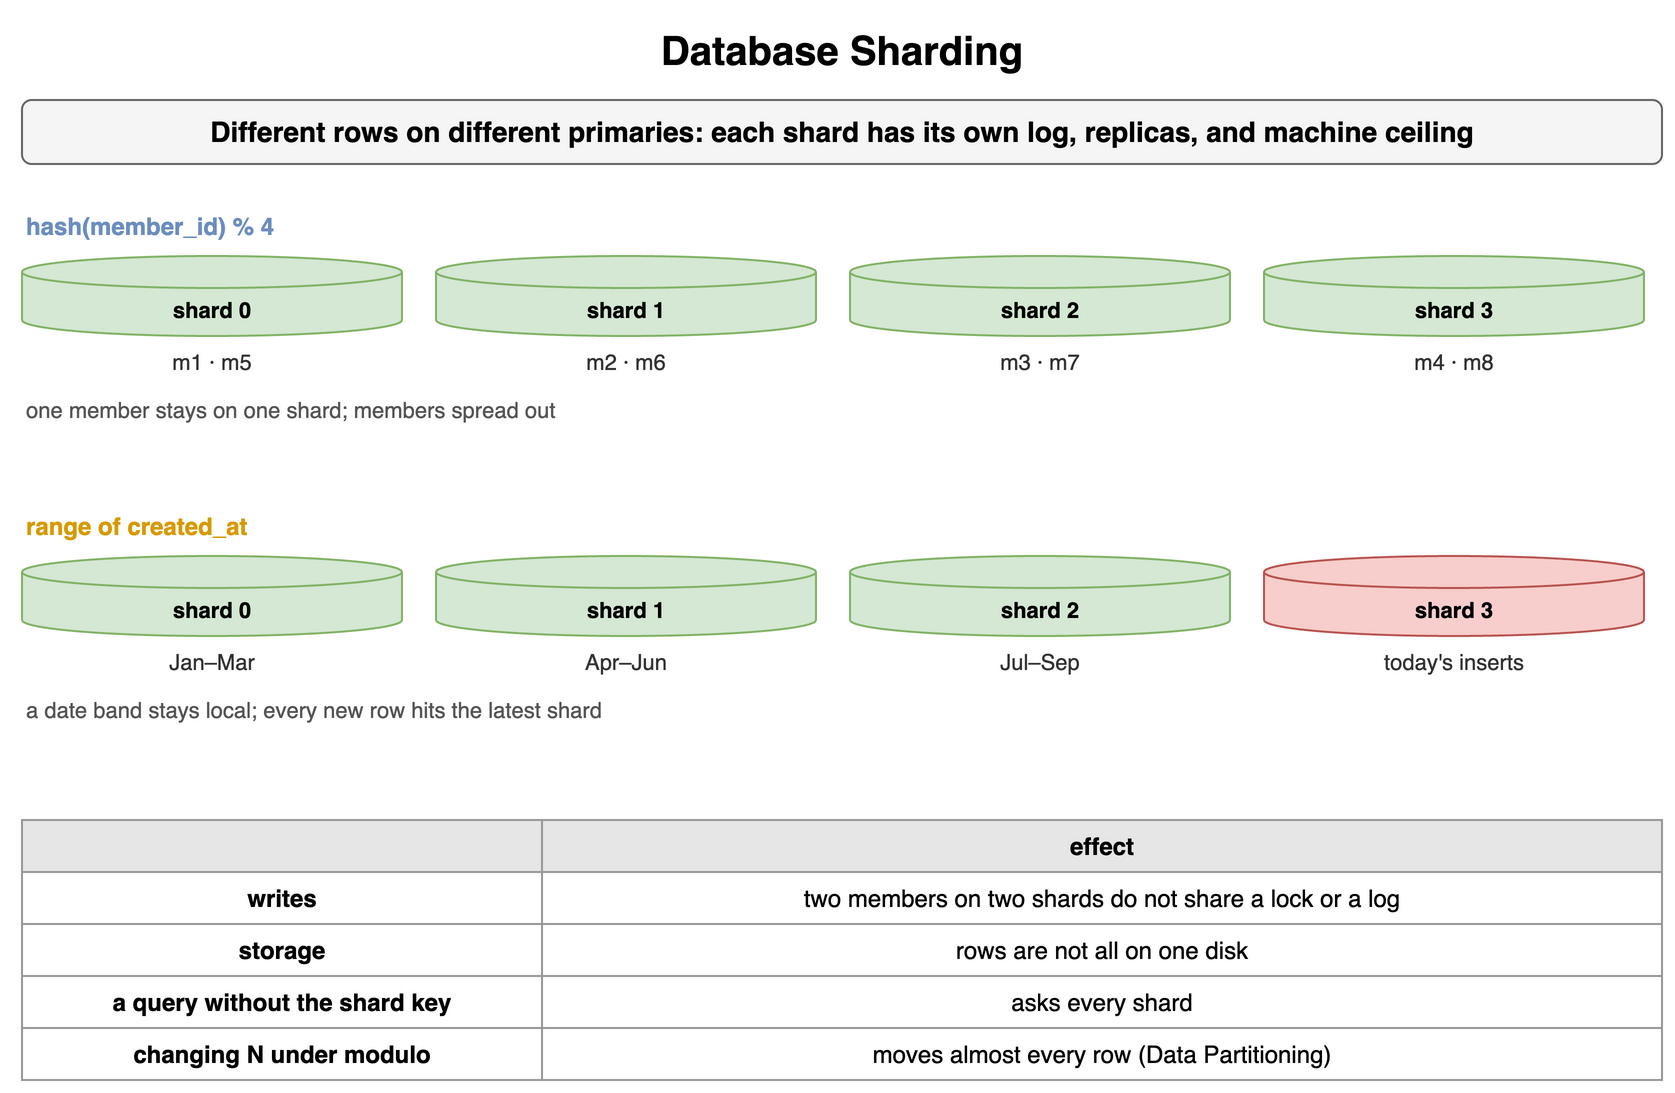

The diagram above was exported from draw.io. Its source (the exported page's mxGraphModel, read from the mxfile embedded in the PNG):
<mxGraphModel dx="900" dy="560" grid="1" gridSize="10" guides="1" tooltips="1" connect="1" arrows="1" fold="1" page="1" pageScale="1" pageWidth="900" pageHeight="560" math="0" shadow="0">
  <root>
    <mxCell id="0" />
    <mxCell id="1" parent="0" />
    <mxCell id="r101" value="Database Sharding" style="text;html=1;align=center;verticalAlign=middle;whiteSpace=wrap;fontSize=20;fontStyle=1;" vertex="1" parent="1">
      <mxGeometry x="40" y="10" width="820" height="30" as="geometry" />
    </mxCell>
    <mxCell id="r102" value="Different rows on different primaries: each shard has its own log, replicas, and machine ceiling" style="rounded=1;whiteSpace=wrap;html=1;fillColor=#f5f5f5;strokeColor=#666666;fontStyle=1;fontSize=14;" vertex="1" parent="1">
      <mxGeometry x="40" y="50" width="820" height="32" as="geometry" />
    </mxCell>
    <mxCell id="r103" value="hash(member_id) % 4" style="text;html=1;whiteSpace=wrap;fontSize=11;align=left;verticalAlign=middle;fontSize=12;fontColor=#6c8ebf;fontStyle=1;" vertex="1" parent="1">
      <mxGeometry x="40" y="104" width="400" height="18" as="geometry" />
    </mxCell>
    <mxCell id="r104" value="shard 0" style="shape=cylinder3;whiteSpace=wrap;html=1;boundedLbl=1;backgroundOutline=1;size=8;fillColor=#d5e8d4;strokeColor=#82b366;fontSize=11;fontStyle=1;" vertex="1" parent="1">
      <mxGeometry x="40" y="128" width="190" height="40" as="geometry" />
    </mxCell>
    <mxCell id="r105" value="m1 · m5" style="text;html=1;whiteSpace=wrap;fontSize=11;align=center;verticalAlign=middle;fontSize=11;fontColor=#333333;" vertex="1" parent="1">
      <mxGeometry x="40" y="172" width="190" height="18" as="geometry" />
    </mxCell>
    <mxCell id="r106" value="shard 1" style="shape=cylinder3;whiteSpace=wrap;html=1;boundedLbl=1;backgroundOutline=1;size=8;fillColor=#d5e8d4;strokeColor=#82b366;fontSize=11;fontStyle=1;" vertex="1" parent="1">
      <mxGeometry x="247" y="128" width="190" height="40" as="geometry" />
    </mxCell>
    <mxCell id="r107" value="m2 · m6" style="text;html=1;whiteSpace=wrap;fontSize=11;align=center;verticalAlign=middle;fontSize=11;fontColor=#333333;" vertex="1" parent="1">
      <mxGeometry x="247" y="172" width="190" height="18" as="geometry" />
    </mxCell>
    <mxCell id="r108" value="shard 2" style="shape=cylinder3;whiteSpace=wrap;html=1;boundedLbl=1;backgroundOutline=1;size=8;fillColor=#d5e8d4;strokeColor=#82b366;fontSize=11;fontStyle=1;" vertex="1" parent="1">
      <mxGeometry x="454" y="128" width="190" height="40" as="geometry" />
    </mxCell>
    <mxCell id="r109" value="m3 · m7" style="text;html=1;whiteSpace=wrap;fontSize=11;align=center;verticalAlign=middle;fontSize=11;fontColor=#333333;" vertex="1" parent="1">
      <mxGeometry x="454" y="172" width="190" height="18" as="geometry" />
    </mxCell>
    <mxCell id="r1010" value="shard 3" style="shape=cylinder3;whiteSpace=wrap;html=1;boundedLbl=1;backgroundOutline=1;size=8;fillColor=#d5e8d4;strokeColor=#82b366;fontSize=11;fontStyle=1;" vertex="1" parent="1">
      <mxGeometry x="661" y="128" width="190" height="40" as="geometry" />
    </mxCell>
    <mxCell id="r1011" value="m4 · m8" style="text;html=1;whiteSpace=wrap;fontSize=11;align=center;verticalAlign=middle;fontSize=11;fontColor=#333333;" vertex="1" parent="1">
      <mxGeometry x="661" y="172" width="190" height="18" as="geometry" />
    </mxCell>
    <mxCell id="r1012" value="one member stays on one shard; members spread out" style="text;html=1;whiteSpace=wrap;fontSize=11;align=left;verticalAlign=middle;fontSize=11;fontColor=#555555;" vertex="1" parent="1">
      <mxGeometry x="40" y="196" width="820" height="18" as="geometry" />
    </mxCell>
    <mxCell id="r1013" value="range of created_at" style="text;html=1;whiteSpace=wrap;fontSize=11;align=left;verticalAlign=middle;fontSize=12;fontColor=#d79b00;fontStyle=1;" vertex="1" parent="1">
      <mxGeometry x="40" y="254" width="400" height="18" as="geometry" />
    </mxCell>
    <mxCell id="r1014" value="shard 0" style="shape=cylinder3;whiteSpace=wrap;html=1;boundedLbl=1;backgroundOutline=1;size=8;fillColor=#d5e8d4;strokeColor=#82b366;fontSize=11;fontStyle=1;" vertex="1" parent="1">
      <mxGeometry x="40" y="278" width="190" height="40" as="geometry" />
    </mxCell>
    <mxCell id="r1015" value="Jan–Mar" style="text;html=1;whiteSpace=wrap;fontSize=11;align=center;verticalAlign=middle;fontSize=11;fontColor=#333333;" vertex="1" parent="1">
      <mxGeometry x="40" y="322" width="190" height="18" as="geometry" />
    </mxCell>
    <mxCell id="r1016" value="shard 1" style="shape=cylinder3;whiteSpace=wrap;html=1;boundedLbl=1;backgroundOutline=1;size=8;fillColor=#d5e8d4;strokeColor=#82b366;fontSize=11;fontStyle=1;" vertex="1" parent="1">
      <mxGeometry x="247" y="278" width="190" height="40" as="geometry" />
    </mxCell>
    <mxCell id="r1017" value="Apr–Jun" style="text;html=1;whiteSpace=wrap;fontSize=11;align=center;verticalAlign=middle;fontSize=11;fontColor=#333333;" vertex="1" parent="1">
      <mxGeometry x="247" y="322" width="190" height="18" as="geometry" />
    </mxCell>
    <mxCell id="r1018" value="shard 2" style="shape=cylinder3;whiteSpace=wrap;html=1;boundedLbl=1;backgroundOutline=1;size=8;fillColor=#d5e8d4;strokeColor=#82b366;fontSize=11;fontStyle=1;" vertex="1" parent="1">
      <mxGeometry x="454" y="278" width="190" height="40" as="geometry" />
    </mxCell>
    <mxCell id="r1019" value="Jul–Sep" style="text;html=1;whiteSpace=wrap;fontSize=11;align=center;verticalAlign=middle;fontSize=11;fontColor=#333333;" vertex="1" parent="1">
      <mxGeometry x="454" y="322" width="190" height="18" as="geometry" />
    </mxCell>
    <mxCell id="r1020" value="shard 3" style="shape=cylinder3;whiteSpace=wrap;html=1;boundedLbl=1;backgroundOutline=1;size=8;fillColor=#f8cecc;strokeColor=#b85450;fontSize=11;fontStyle=1;" vertex="1" parent="1">
      <mxGeometry x="661" y="278" width="190" height="40" as="geometry" />
    </mxCell>
    <mxCell id="r1021" value="today's inserts" style="text;html=1;whiteSpace=wrap;fontSize=11;align=center;verticalAlign=middle;fontSize=11;fontColor=#333333;" vertex="1" parent="1">
      <mxGeometry x="661" y="322" width="190" height="18" as="geometry" />
    </mxCell>
    <mxCell id="r1022" value="a date band stays local; every new row hits the latest shard" style="text;html=1;whiteSpace=wrap;fontSize=11;align=left;verticalAlign=middle;fontSize=11;fontColor=#555555;" vertex="1" parent="1">
      <mxGeometry x="40" y="346" width="820" height="18" as="geometry" />
    </mxCell>
    <mxCell id="r1023" value="" style="whiteSpace=wrap;html=1;fillColor=#e6e6e6;strokeColor=#999999;fontStyle=1;fontSize=12;" vertex="1" parent="1">
      <mxGeometry x="40" y="410" width="260" height="26" as="geometry" />
    </mxCell>
    <mxCell id="r1024" value="effect" style="whiteSpace=wrap;html=1;fillColor=#e6e6e6;strokeColor=#999999;fontStyle=1;fontSize=12;" vertex="1" parent="1">
      <mxGeometry x="300" y="410" width="560" height="26" as="geometry" />
    </mxCell>
    <mxCell id="r1025" value="writes" style="whiteSpace=wrap;html=1;strokeColor=#999999;fontSize=12;fillColor=#ffffff;fontStyle=1;" vertex="1" parent="1">
      <mxGeometry x="40" y="436" width="260" height="26" as="geometry" />
    </mxCell>
    <mxCell id="r1026" value="two members on two shards do not share a lock or a log" style="whiteSpace=wrap;html=1;strokeColor=#999999;fontSize=12;fillColor=#ffffff;" vertex="1" parent="1">
      <mxGeometry x="300" y="436" width="560" height="26" as="geometry" />
    </mxCell>
    <mxCell id="r1027" value="storage" style="whiteSpace=wrap;html=1;strokeColor=#999999;fontSize=12;fillColor=#ffffff;fontStyle=1;" vertex="1" parent="1">
      <mxGeometry x="40" y="462" width="260" height="26" as="geometry" />
    </mxCell>
    <mxCell id="r1028" value="rows are not all on one disk" style="whiteSpace=wrap;html=1;strokeColor=#999999;fontSize=12;fillColor=#ffffff;" vertex="1" parent="1">
      <mxGeometry x="300" y="462" width="560" height="26" as="geometry" />
    </mxCell>
    <mxCell id="r1029" value="a query without the shard key" style="whiteSpace=wrap;html=1;strokeColor=#999999;fontSize=12;fillColor=#ffffff;fontStyle=1;" vertex="1" parent="1">
      <mxGeometry x="40" y="488" width="260" height="26" as="geometry" />
    </mxCell>
    <mxCell id="r1030" value="asks every shard" style="whiteSpace=wrap;html=1;strokeColor=#999999;fontSize=12;fillColor=#ffffff;" vertex="1" parent="1">
      <mxGeometry x="300" y="488" width="560" height="26" as="geometry" />
    </mxCell>
    <mxCell id="r1031" value="changing N under modulo" style="whiteSpace=wrap;html=1;strokeColor=#999999;fontSize=12;fillColor=#ffffff;fontStyle=1;" vertex="1" parent="1">
      <mxGeometry x="40" y="514" width="260" height="26" as="geometry" />
    </mxCell>
    <mxCell id="r1032" value="moves almost every row (Data Partitioning)" style="whiteSpace=wrap;html=1;strokeColor=#999999;fontSize=12;fillColor=#ffffff;" vertex="1" parent="1">
      <mxGeometry x="300" y="514" width="560" height="26" as="geometry" />
    </mxCell>
  </root>
</mxGraphModel>